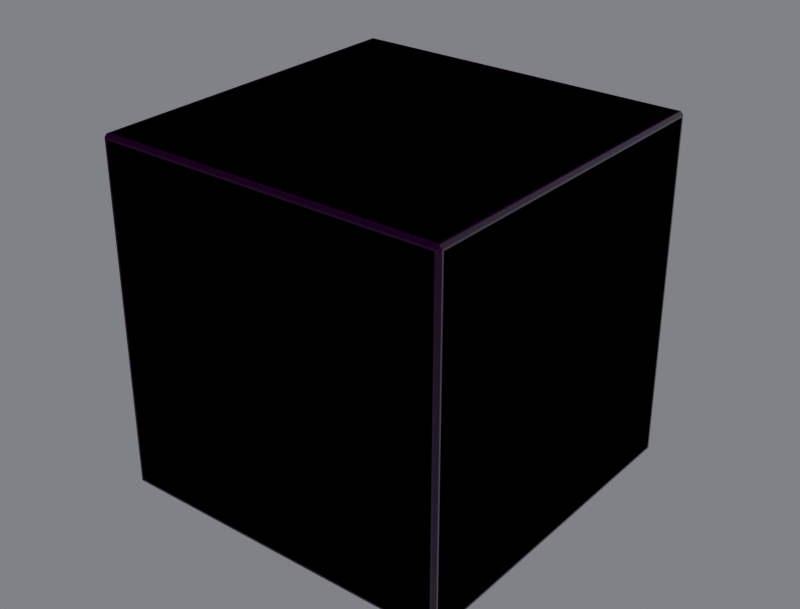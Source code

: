 # Source: R4B_Cube.blend  (saved by Blender 5.3.31; exported with 4.5.12 LTS)
import bpy
from mathutils import Matrix  # noqa: F401  (used for matrix-valued properties, if any)

bpy.ops.wm.read_factory_settings(use_empty=True)
scene = bpy.context.scene
scene.name = 'Scene'

# ---- collections
col_r4b_cube = bpy.data.collections.new('R4B_Cube'); scene.collection.children.link(col_r4b_cube)
col_r4b_cube_lod1 = bpy.data.collections.new('R4B_Cube_LOD1'); scene.collection.children.link(col_r4b_cube_lod1)

# ---- images (referenced by path relative to the original .blend; pixels are not part of the script)
import os
ASSET_DIR = os.environ.get("B2B_ASSET_DIR", "")  # directory of the original .blend (textures are referenced by path, not embedded)
HERE = os.path.dirname(os.path.abspath(__file__))  # packed textures are extracted next to this script under _unpacked/

def load_image(name, relpath, width, height, colorspace="sRGB"):
    """Load a texture the original file referenced (path relative to the .blend, or extracted next to this script)."""
    p = next((c for c in (os.path.join(HERE, relpath), os.path.join(ASSET_DIR, relpath)) if relpath and os.path.exists(c)), "")
    if p:
        img = bpy.data.images.load(p, check_existing=True)
        img.name = name
    else:  # same state as the original file: an image datablock whose file is absent (Cycles renders it pink)
        img = bpy.data.images.new(name, width, height)
        img.source = "FILE"
        img.filepath = "//" + (relpath or name)
    img.colorspace_settings.name = colorspace
    return img
img_b_base_png = load_image('B_base.png', 'B_base.png', 1024, 1024, 'sRGB')
img_b_orm_png = load_image('B_orm.png', 'B_orm.png', 1024, 1024, 'Non-Color')
img_b_normal_png = load_image('B_normal.png', 'B_normal.png', 1024, 1024, 'Non-Color')

# ---- materials (node trees are filled in below, after node groups)
mat_r4p_trim = bpy.data.materials.new('R4P_Trim')
mat_r4p_trim.diffuse_color = (0.045, 0.047, 0.05, 1.0)
mat_r4p_trim.roughness = 0.6
mat_r4p_trim.metallic = 0.95

# ---- material node trees
mat_r4p_trim.use_nodes = True; mat_r4p_trim.node_tree.nodes.clear()
_N = mat_r4p_trim.node_tree.nodes; _L = mat_r4p_trim.node_tree.links
n0 = _N.new('ShaderNodeBsdfPrincipled'); n0.name = 'Principled BSDF'; n0.location = (-200, 100)
n0.inputs[10].default_value = 0.005
n1 = _N.new('ShaderNodeOutputMaterial'); n1.name = 'Material Output'; n1.location = (200, 100)
n2 = _N.new('ShaderNodeTexImage'); n2.name = 'Image Texture'; n2.location = (0, 0)
n2.image = img_b_base_png
n3 = _N.new('ShaderNodeMix'); n3.name = 'Mix'; n3.location = (0, 0)
n3.data_type = 'RGBA'
n3.blend_type = 'MULTIPLY'
n3.inputs[0].default_value = 1.0
n3.inputs[7].default_value = (0.045, 0.047, 0.05, 1.0)
n4 = _N.new('ShaderNodeTexImage'); n4.name = 'Image Texture.001'; n4.location = (0, 0)
n4.image = img_b_orm_png
n5 = _N.new('ShaderNodeSeparateColor'); n5.name = 'Separate Color'; n5.location = (0, 0)
n6 = _N.new('ShaderNodeMath'); n6.name = 'Math'; n6.location = (0, 0)
n6.operation = 'MULTIPLY'
n6.inputs[1].default_value = 0.6
n7 = _N.new('ShaderNodeMath'); n7.name = 'Math.001'; n7.location = (0, 0)
n7.operation = 'MULTIPLY'
n7.inputs[1].default_value = 0.95
n8 = _N.new('ShaderNodeTexImage'); n8.name = 'Image Texture.002'; n8.location = (0, 0)
n8.image = img_b_normal_png
n9 = _N.new('ShaderNodeNormalMap'); n9.name = 'Normal Map'; n9.location = (0, 0)
n9.width = 160
_L.new(n0.outputs[0], n1.inputs[0])
_L.new(n2.outputs[0], n3.inputs[6])
_L.new(n3.outputs[2], n0.inputs[0])
_L.new(n4.outputs[0], n5.inputs[0])
_L.new(n5.outputs[1], n6.inputs[0])
_L.new(n6.outputs[0], n0.inputs[2])
_L.new(n5.outputs[2], n7.inputs[0])
_L.new(n7.outputs[0], n0.inputs[1])
_L.new(n8.outputs[0], n9.inputs[1])
_L.new(n9.outputs[0], n0.inputs[5])
n1.is_active_output = True

# ---- world
world_w = bpy.data.worlds.new('W'); scene.world = world_w
world_w.use_nodes = True; world_w.node_tree.nodes.clear()
_N = world_w.node_tree.nodes; _L = world_w.node_tree.links
n0 = _N.new('ShaderNodeBackground'); n0.name = 'Background'; n0.location = (-200, 100)
n0.inputs[0].default_value = (0.2, 0.21, 0.23, 1.0)
n0.inputs[1].default_value = 0.9
n1 = _N.new('ShaderNodeOutputWorld'); n1.name = 'World Output'; n1.location = (200, 100)
_L.new(n0.outputs[0], n1.inputs[0])
n1.is_active_output = True

# ---- cameras
cam_cam = bpy.data.cameras.new('Cam')
cam_cam.lens = 60.0

# ---- lights
light_key = bpy.data.lights.new('Key', 'SUN')
light_key.energy = 3.2
light_fill = bpy.data.lights.new('Fill', 'AREA')
light_fill.energy = 220.0
light_fill.size = 2.5
light_rim = bpy.data.lights.new('Rim', 'AREA')
light_rim.energy = 260.0
light_rim.size = 2.5

# ---- meshes
me_r4b_cube_001 = bpy.data.meshes.new('R4B_Cube.001')
me_r4b_cube_001.from_pydata([(-0.2532, -0.2532, -0.26), (-0.2532, 0.2532, -0.26), (0.2573, 0.2573, -0.2573), (0.2532, 0.2532, -0.26), (0.2532, -0.2532, -0.26), (-0.2573, -0.2573, -0.2573), (-0.2532, -0.26, -0.2532), (0.2573, -0.2573, -0.2573), (0.2532, -0.26, -0.2532), (0.2573, -0.2573, 0.2573), (0.2532, -0.26, 0.2532), (-0.2532, -0.26, 0.2532), (-0.2573, -0.2573, 0.2573), (0.26, -0.2532, -0.2532), (0.26, 0.2532, -0.2532), (0.26, 0.2532, 0.2532), (0.26, -0.2532, 0.2532), (-0.2573, 0.2573, -0.2573), (-0.26, 0.2532, -0.2532), (-0.26, -0.2532, -0.2532), (-0.26, -0.2532, 0.2532), (-0.26, 0.2532, 0.2532), (-0.2573, 0.2573, 0.2573), (0.2532, 0.26, -0.2532), (-0.2532, 0.26, -0.2532), (-0.2532, 0.26, 0.2532), (0.2532, 0.26, 0.2532), (0.2573, 0.2573, 0.2573), (-0.2532, 0.2532, 0.26), (-0.2532, -0.2532, 0.26), (0.2532, -0.2532, 0.26), (0.2532, 0.2532, 0.26)], [], [(0, 4, 7, 5), (5, 17, 1, 0), (17, 2, 3, 1), (2, 7, 4, 3), (6, 11, 12, 5), (5, 7, 8, 6), (7, 9, 10, 8), (9, 12, 11, 10), (13, 16, 9, 7), (7, 2, 14, 13), (2, 27, 15, 14), (27, 9, 16, 15), (18, 21, 22, 17), (17, 5, 19, 18), (5, 12, 20, 19), (12, 22, 21, 20), (23, 26, 27, 2), (2, 17, 24, 23), (17, 22, 25, 24), (22, 27, 26, 25), (28, 31, 27, 22), (22, 12, 29, 28), (12, 9, 30, 29), (9, 27, 31, 30), (0, 1, 3, 4), (6, 8, 10, 11), (13, 14, 15, 16), (18, 19, 20, 21), (23, 24, 25, 26), (28, 29, 30, 31)])
me_r4b_cube_001.polygons.foreach_set('use_smooth', [True] * 30)
_k = set([(0, 5), (1, 17), (2, 3), (2, 14), (2, 23), (4, 7), (5, 6), (5, 19), (7, 8), (7, 13), (9, 10), (9, 16), (9, 30), (11, 12), (12, 20), (12, 29), (15, 27), (17, 18), (17, 24), (21, 22), (22, 25), (22, 28), (26, 27), (27, 31)])
me_r4b_cube_001.attributes.new('sharp_edge', 'BOOLEAN', 'EDGE').data.foreach_set('value', [ (min(e.vertices), max(e.vertices)) in _k for e in me_r4b_cube_001.edges])
_uv = me_r4b_cube_001.uv_layers.new(name='UVMap')
_uv.uv.foreach_set('vector', [0.01313, 0.01313, 0.9869, 0.01313, 0.9923, 0.00769, 0.00769, 0.00769, 0.00769, 0.00769, 0.00769, 0.9923, 0.01313, 0.9869, 0.01313, 0.01313, 0.00769, 0.9923, 0.9923, 0.9923, 0.9869, 0.9869, 0.01313, 0.9869, 0.9923, 0.9923, 0.9923, 0.00769, 0.9869, 0.01313, 0.9869, 0.9869, 0.0, 0.01313, 0.0, 0.9869, 0.004272, 0.9949, 0.004272, 0.005126, 0.005126, 0.003845, 0.9949, 0.003845, 0.9869, 0.01313, 0.01313, 0.01313, 0.004272, 0.005126, 0.004272, 0.9949, 0.0, 0.9869, 0.0, 0.01313, 0.9949, 0.9962, 0.005126, 0.9962, 0.01313, 0.9869, 0.9869, 0.9869, 0.01313, 0.01313, 0.01313, 0.9869, 0.004614, 0.9954, 0.004614, 0.004614, 0.004614, 0.004614, 0.9954, 0.004614, 0.9869, 0.01313, 0.01313, 0.01313, 0.9954, 0.004614, 0.9954, 0.9954, 0.9869, 0.9869, 0.9869, 0.01313, 0.9954, 0.9954, 0.004614, 0.9954, 0.01313, 0.9869, 0.9869, 0.9869, 0.9869, 0.01313, 0.9869, 0.9869, 0.9954, 0.9954, 0.9954, 0.004614, 0.9954, 0.004614, 0.004614, 0.004614, 0.01313, 0.01313, 0.9869, 0.01313, 0.004614, 0.004614, 0.004614, 0.9954, 0.01313, 0.9869, 0.01313, 0.01313, 0.004614, 0.9954, 0.9954, 0.9954, 0.9869, 0.9869, 0.01313, 0.9869, 1.0, 0.01313, 1.0, 0.9869, 0.9957, 0.9949, 0.9957, 0.005126, 0.9949, 0.003845, 0.005126, 0.003845, 0.01313, 0.01313, 0.9869, 0.01313, 0.9957, 0.005126, 0.9957, 0.9949, 1.0, 0.9869, 1.0, 0.01313, 0.005126, 0.9962, 0.9949, 0.9962, 0.9869, 0.9869, 0.01313, 0.9869, 0.01313, 0.9869, 0.9869, 0.9869, 0.9923, 0.9923, 0.00769, 0.9923, 0.00769, 0.9923, 0.00769, 0.00769, 0.01313, 0.01313, 0.01313, 0.9869, 0.00769, 0.00769, 0.9923, 0.00769, 0.9869, 0.01313, 0.01313, 0.01313, 0.9923, 0.00769, 0.9923, 0.9923, 0.9869, 0.9869, 0.9869, 0.01313, 0.01313, 0.01313, 0.01313, 0.9869, 0.9869, 0.9869, 0.9869, 0.01313, 0.01313, 0.01313, 0.9869, 0.01313, 0.9869, 0.9869, 0.01313, 0.9869, 0.01313, 0.01313, 0.9869, 0.01313, 0.9869, 0.9869, 0.01313, 0.9869, 0.9869, 0.01313, 0.01313, 0.01313, 0.01313, 0.9869, 0.9869, 0.9869, 0.9869, 0.01313, 0.01313, 0.01313, 0.01313, 0.9869, 0.9869, 0.9869, 0.01313, 0.9869, 0.01313, 0.01313, 0.9869, 0.01313, 0.9869, 0.9869])
_ca = me_r4b_cube_001.color_attributes.new('Col', 'FLOAT_COLOR', 'CORNER')
_ca.data.foreach_set('color', [0.986, 0.986, 0.986, 1.0, 0.986, 0.986, 0.986, 1.0, 0.986, 0.986, 0.986, 1.0, 0.986, 0.986, 0.986, 1.0, 0.986, 0.986, 0.986, 1.0, 0.986, 0.986, 0.986, 1.0, 0.986, 0.986, 0.986, 1.0, 0.986, 0.986, 0.986, 1.0, 0.986, 0.986, 0.986, 1.0, 0.986, 0.986, 0.986, 1.0, 0.986, 0.986, 0.986, 1.0, 0.986, 0.986, 0.986, 1.0, 0.986, 0.986, 0.986, 1.0, 0.986, 0.986, 0.986, 1.0, 0.986, 0.986, 0.986, 1.0, 0.986, 0.986, 0.986, 1.0, 0.986, 0.986, 0.986, 1.0, 0.986, 0.986, 0.986, 1.0, 0.986, 0.986, 0.986, 1.0, 0.986, 0.986, 0.986, 1.0, 0.986, 0.986, 0.986, 1.0, 0.986, 0.986, 0.986, 1.0, 0.986, 0.986, 0.986, 1.0, 0.986, 0.986, 0.986, 1.0, 0.986, 0.986, 0.986, 1.0, 0.986, 0.986, 0.986, 1.0, 0.986, 0.986, 0.986, 1.0, 0.986, 0.986, 0.986, 1.0, 0.986, 0.986, 0.986, 1.0, 0.986, 0.986, 0.986, 1.0, 0.986, 0.986, 0.986, 1.0, 0.986, 0.986, 0.986, 1.0, 0.986, 0.986, 0.986, 1.0, 0.986, 0.986, 0.986, 1.0, 0.986, 0.986, 0.986, 1.0, 0.986, 0.986, 0.986, 1.0, 0.986, 0.986, 0.986, 1.0, 0.986, 0.986, 0.986, 1.0, 0.986, 0.986, 0.986, 1.0, 0.986, 0.986, 0.986, 1.0, 0.986, 0.986, 0.986, 1.0, 0.986, 0.986, 0.986, 1.0, 0.986, 0.986, 0.986, 1.0, 0.986, 0.986, 0.986, 1.0, 0.986, 0.986, 0.986, 1.0, 0.986, 0.986, 0.986, 1.0, 0.986, 0.986, 0.986, 1.0, 0.986, 0.986, 0.986, 1.0, 0.986, 0.986, 0.986, 1.0, 0.986, 0.986, 0.986, 1.0, 0.986, 0.986, 0.986, 1.0, 0.986, 0.986, 0.986, 1.0, 0.986, 0.986, 0.986, 1.0, 0.986, 0.986, 0.986, 1.0, 0.986, 0.986, 0.986, 1.0, 0.986, 0.986, 0.986, 1.0, 0.986, 0.986, 0.986, 1.0, 0.986, 0.986, 0.986, 1.0, 0.986, 0.986, 0.986, 1.0, 0.986, 0.986, 0.986, 1.0, 0.986, 0.986, 0.986, 1.0, 0.986, 0.986, 0.986, 1.0, 0.986, 0.986, 0.986, 1.0, 0.986, 0.986, 0.986, 1.0, 0.986, 0.986, 0.986, 1.0, 0.986, 0.986, 0.986, 1.0, 0.986, 0.986, 0.986, 1.0, 0.986, 0.986, 0.986, 1.0, 0.986, 0.986, 0.986, 1.0, 0.986, 0.986, 0.986, 1.0, 0.986, 0.986, 0.986, 1.0, 0.986, 0.986, 0.986, 1.0, 0.986, 0.986, 0.986, 1.0, 0.986, 0.986, 0.986, 1.0, 0.986, 0.986, 0.986, 1.0, 0.986, 0.986, 0.986, 1.0, 0.986, 0.986, 0.986, 1.0, 0.986, 0.986, 0.986, 1.0, 0.986, 0.986, 0.986, 1.0, 0.986, 0.986, 0.986, 1.0, 0.986, 0.986, 0.986, 1.0, 0.986, 0.986, 0.986, 1.0, 0.986, 0.986, 0.986, 1.0, 0.986, 0.986, 0.986, 1.0, 0.986, 0.986, 0.986, 1.0, 0.986, 0.986, 0.986, 1.0, 0.986, 0.986, 0.986, 1.0, 0.986, 0.986, 0.986, 1.0, 0.986, 0.986, 0.986, 1.0, 0.986, 0.986, 0.986, 1.0, 0.986, 0.986, 0.986, 1.0, 0.986, 0.986, 0.986, 1.0, 0.986, 0.986, 0.986, 1.0, 0.986, 0.986, 0.986, 1.0, 0.986, 0.986, 0.986, 1.0, 0.986, 0.986, 0.986, 1.0, 0.986, 0.986, 0.986, 1.0, 0.986, 0.986, 0.986, 1.0, 0.986, 0.986, 0.986, 1.0, 0.986, 0.986, 0.986, 1.0, 0.986, 0.986, 0.986, 1.0, 0.986, 0.986, 0.986, 1.0, 0.986, 0.986, 0.986, 1.0, 0.986, 0.986, 0.986, 1.0, 0.986, 0.986, 0.986, 1.0, 0.986, 0.986, 0.986, 1.0, 0.986, 0.986, 0.986, 1.0, 0.986, 0.986, 0.986, 1.0, 0.986, 0.986, 0.986, 1.0, 0.986, 0.986, 0.986, 1.0, 0.986, 0.986, 0.986, 1.0, 0.986, 0.986, 0.986, 1.0, 0.986, 0.986, 0.986, 1.0, 0.986, 0.986, 0.986, 1.0, 0.986, 0.986, 0.986, 1.0, 0.986, 0.986, 0.986, 1.0, 0.986, 0.986, 0.986, 1.0, 0.986, 0.986, 0.986, 1.0, 0.986, 0.986, 0.986, 1.0, 0.986, 0.986, 0.986, 1.0])
me_r4b_cube_001.materials.append(mat_r4p_trim)
me_r4b_cube_001.update()
me_r4b_cube_lod1 = bpy.data.meshes.new('R4B_Cube_LOD1')
me_r4b_cube_lod1.from_pydata([(-0.256, -0.256, -0.26), (-0.256, 0.256, -0.26), (0.256, 0.256, -0.26), (0.256, -0.256, -0.26), (-0.256, -0.26, -0.256), (0.256, -0.26, -0.256), (0.256, -0.26, 0.256), (-0.256, -0.26, 0.256), (0.26, -0.256, -0.256), (0.26, 0.256, -0.256), (0.26, 0.256, 0.256), (0.26, -0.256, 0.256), (-0.26, 0.256, -0.256), (-0.26, -0.256, -0.256), (-0.26, -0.256, 0.256), (-0.26, 0.256, 0.256), (0.256, 0.26, -0.256), (-0.256, 0.26, -0.256), (-0.256, 0.26, 0.256), (0.256, 0.26, 0.256), (-0.256, 0.256, 0.26), (-0.256, -0.256, 0.26), (0.256, -0.256, 0.26), (0.256, 0.256, 0.26)], [], [(0, 1, 2, 3), (4, 5, 6, 7), (8, 9, 10, 11), (12, 13, 14, 15), (16, 17, 18, 19), (20, 21, 22, 23), (0, 13, 12, 1), (1, 17, 16, 2), (2, 9, 8, 3), (3, 5, 4, 0), (5, 8, 11, 6), (6, 22, 21, 7), (7, 14, 13, 4), (9, 16, 19, 10), (10, 23, 22, 11), (14, 21, 20, 15), (15, 18, 17, 12), (18, 20, 23, 19), (0, 4, 13), (1, 12, 17), (2, 16, 9), (3, 8, 5), (6, 11, 22), (14, 7, 21), (10, 19, 23), (18, 15, 20)])
me_r4b_cube_lod1.polygons.foreach_set('use_smooth', [True] * 26)
_k = set([(0, 1), (0, 3), (0, 4), (0, 13), (1, 2), (1, 12), (1, 17), (2, 3), (2, 9), (2, 16), (3, 5), (3, 8), (4, 5), (4, 7), (4, 13), (5, 6), (5, 8), (6, 7), (6, 11), (6, 22), (7, 14), (7, 21), (8, 9), (8, 11), (9, 10), (9, 16), (10, 11), (10, 19), (10, 23), (11, 22), (12, 13), (12, 15), (12, 17), (13, 14), (14, 15), (14, 21), (15, 18), (15, 20), (16, 17), (16, 19), (17, 18), (18, 19), (18, 20), (19, 23), (20, 21), (20, 23), (21, 22), (22, 23)])
me_r4b_cube_lod1.attributes.new('sharp_edge', 'BOOLEAN', 'EDGE').data.foreach_set('value', [ (min(e.vertices), max(e.vertices)) in _k for e in me_r4b_cube_lod1.edges])
_uv = me_r4b_cube_lod1.uv_layers.new(name='UVMap')
_uv.uv.foreach_set('vector', [0.00769, 0.00769, 0.00769, 0.9923, 0.9923, 0.9923, 0.9923, 0.00769, 0.00769, 0.00769, 0.9923, 0.00769, 0.9923, 0.9923, 0.00769, 0.9923, 0.00769, 0.00769, 0.9923, 0.00769, 0.9923, 0.9923, 0.00769, 0.9923, 0.9923, 0.00769, 0.00769, 0.00769, 0.00769, 0.9923, 0.9923, 0.9923, 0.9923, 0.00769, 0.00769, 0.00769, 0.00769, 0.9923, 0.9923, 0.9923, 0.00769, 0.9923, 0.00769, 0.00769, 0.9923, 0.00769, 0.9923, 0.9923, 0.00769, 0.0, 0.00769, 0.00769, 0.9923, 0.00769, 0.9923, 0.0, 0.00769, 0.0, 0.00769, 0.00769, 0.9923, 0.00769, 0.9923, 0.0, 0.9923, 0.0, 0.9923, 0.00769, 0.00769, 0.00769, 0.00769, 0.0, 0.9923, 0.0, 0.9923, 0.00769, 0.00769, 0.00769, 0.00769, 0.0, 0.0, 0.00769, 0.00769, 0.00769, 0.00769, 0.9923, 0.0, 0.9923, 0.9923, 0.9923, 0.9923, 1.0, 0.00769, 1.0, 0.00769, 0.9923, 0.0, 0.9923, 0.00769, 0.9923, 0.00769, 0.00769, 0.0, 0.00769, 0.9923, 0.00769, 1.0, 0.00769, 1.0, 0.9923, 0.9923, 0.9923, 0.9923, 0.9923, 0.9923, 1.0, 0.00769, 1.0, 0.00769, 0.9923, 0.00769, 0.9923, 0.00769, 1.0, 0.9923, 1.0, 0.9923, 0.9923, 0.9923, 0.9923, 1.0, 0.9923, 1.0, 0.00769, 0.9923, 0.00769, 0.00769, 0.9923, 0.00769, 1.0, 0.9923, 1.0, 0.9923, 0.9923, 0.00769, 0.0, 0.0, 0.00769, 0.00769, 0.00769, 0.9923, 0.0, 0.9923, 0.00769, 1.0, 0.00769, 0.9923, 0.0, 1.0, 0.00769, 0.9923, 0.00769, 0.00769, 0.0, 0.00769, 0.00769, 0.0, 0.00769, 0.0, 0.9923, 0.00769, 0.9923, 0.00769, 1.0, 0.00769, 0.9923, 0.0, 0.9923, 0.00769, 1.0, 0.9923, 0.9923, 1.0, 0.9923, 0.9923, 1.0, 1.0, 0.9923, 0.9923, 0.9923, 0.9923, 1.0])
_ca = me_r4b_cube_lod1.color_attributes.new('Col', 'FLOAT_COLOR', 'CORNER')
_ca.data.foreach_set('color', [0.986, 0.986, 0.986, 1.0, 0.986, 0.986, 0.986, 1.0, 0.986, 0.986, 0.986, 1.0, 0.986, 0.986, 0.986, 1.0, 0.986, 0.986, 0.986, 1.0, 0.986, 0.986, 0.986, 1.0, 0.986, 0.986, 0.986, 1.0, 0.986, 0.986, 0.986, 1.0, 0.986, 0.986, 0.986, 1.0, 0.986, 0.986, 0.986, 1.0, 0.986, 0.986, 0.986, 1.0, 0.986, 0.986, 0.986, 1.0, 0.986, 0.986, 0.986, 1.0, 0.986, 0.986, 0.986, 1.0, 0.986, 0.986, 0.986, 1.0, 0.986, 0.986, 0.986, 1.0, 0.986, 0.986, 0.986, 1.0, 0.986, 0.986, 0.986, 1.0, 0.986, 0.986, 0.986, 1.0, 0.986, 0.986, 0.986, 1.0, 0.986, 0.986, 0.986, 1.0, 0.986, 0.986, 0.986, 1.0, 0.986, 0.986, 0.986, 1.0, 0.986, 0.986, 0.986, 1.0, 0.986, 0.986, 0.986, 1.0, 0.986, 0.986, 0.986, 1.0, 0.986, 0.986, 0.986, 1.0, 0.986, 0.986, 0.986, 1.0, 0.986, 0.986, 0.986, 1.0, 0.986, 0.986, 0.986, 1.0, 0.986, 0.986, 0.986, 1.0, 0.986, 0.986, 0.986, 1.0, 0.986, 0.986, 0.986, 1.0, 0.986, 0.986, 0.986, 1.0, 0.986, 0.986, 0.986, 1.0, 0.986, 0.986, 0.986, 1.0, 0.986, 0.986, 0.986, 1.0, 0.986, 0.986, 0.986, 1.0, 0.986, 0.986, 0.986, 1.0, 0.986, 0.986, 0.986, 1.0, 0.986, 0.986, 0.986, 1.0, 0.986, 0.986, 0.986, 1.0, 0.986, 0.986, 0.986, 1.0, 0.986, 0.986, 0.986, 1.0, 0.986, 0.986, 0.986, 1.0, 0.986, 0.986, 0.986, 1.0, 0.986, 0.986, 0.986, 1.0, 0.986, 0.986, 0.986, 1.0, 0.986, 0.986, 0.986, 1.0, 0.986, 0.986, 0.986, 1.0, 0.986, 0.986, 0.986, 1.0, 0.986, 0.986, 0.986, 1.0, 0.986, 0.986, 0.986, 1.0, 0.986, 0.986, 0.986, 1.0, 0.986, 0.986, 0.986, 1.0, 0.986, 0.986, 0.986, 1.0, 0.986, 0.986, 0.986, 1.0, 0.986, 0.986, 0.986, 1.0, 0.986, 0.986, 0.986, 1.0, 0.986, 0.986, 0.986, 1.0, 0.986, 0.986, 0.986, 1.0, 0.986, 0.986, 0.986, 1.0, 0.986, 0.986, 0.986, 1.0, 0.986, 0.986, 0.986, 1.0, 0.986, 0.986, 0.986, 1.0, 0.986, 0.986, 0.986, 1.0, 0.986, 0.986, 0.986, 1.0, 0.986, 0.986, 0.986, 1.0, 0.986, 0.986, 0.986, 1.0, 0.986, 0.986, 0.986, 1.0, 0.986, 0.986, 0.986, 1.0, 0.986, 0.986, 0.986, 1.0, 0.986, 0.986, 0.986, 1.0, 0.986, 0.986, 0.986, 1.0, 0.986, 0.986, 0.986, 1.0, 0.986, 0.986, 0.986, 1.0, 0.986, 0.986, 0.986, 1.0, 0.986, 0.986, 0.986, 1.0, 0.986, 0.986, 0.986, 1.0, 0.986, 0.986, 0.986, 1.0, 0.986, 0.986, 0.986, 1.0, 0.986, 0.986, 0.986, 1.0, 0.986, 0.986, 0.986, 1.0, 0.986, 0.986, 0.986, 1.0, 0.986, 0.986, 0.986, 1.0, 0.986, 0.986, 0.986, 1.0, 0.986, 0.986, 0.986, 1.0, 0.986, 0.986, 0.986, 1.0, 0.986, 0.986, 0.986, 1.0, 0.986, 0.986, 0.986, 1.0, 0.986, 0.986, 0.986, 1.0, 0.986, 0.986, 0.986, 1.0, 0.986, 0.986, 0.986, 1.0, 0.986, 0.986, 0.986, 1.0, 0.986, 0.986, 0.986, 1.0, 0.986, 0.986, 0.986, 1.0])
me_r4b_cube_lod1.materials.append(mat_r4p_trim)
me_r4b_cube_lod1.update()
me_r4b_cube_lod1.normals_split_custom_set([tuple(v) for v in zip(*[iter([0.0, 0.0, -1.0, 0.0, 0.0, -1.0, 0.0, 0.0, -1.0, 0.0, 0.0, -1.0, 0.0, -1.0, 0.0, 0.0, -1.0, 0.0, 0.0, -1.0, 0.0, 0.0, -1.0, 0.0, 1.0, 0.0, 0.0, 1.0, 0.0, 0.0, 1.0, 0.0, 0.0, 1.0, 0.0, 0.0, -1.0, 0.0, 0.0, -1.0, 0.0, 0.0, -1.0, 0.0, 0.0, -1.0, 0.0, 0.0, 0.0, 1.0, 0.0, 0.0, 1.0, 0.0, 0.0, 1.0, 0.0, 0.0, 1.0, 0.0, 0.0, 0.0, 1.0, 0.0, 0.0, 1.0, 0.0, 0.0, 1.0, 0.0, 0.0, 1.0, -0.7071, 0.0, -0.7071, -0.7071, 0.0, -0.7071, -0.7071, 0.0, -0.7071, -0.7071, 0.0, -0.7071, 0.0, 0.7071, -0.7071, 0.0, 0.7071, -0.7071, 0.0, 0.7071, -0.7071, 0.0, 0.7071, -0.7071, 0.7071, 0.0, -0.7071, 0.7071, 0.0, -0.7071, 0.7071, 0.0, -0.7071, 0.7071, 0.0, -0.7071, 0.0, -0.7071, -0.7071, 0.0, -0.7071, -0.7071, 0.0, -0.7071, -0.7071, 0.0, -0.7071, -0.7071, 0.7071, -0.7071, 0.0, 0.7071, -0.7071, 0.0, 0.7071, -0.7071, 0.0, 0.7071, -0.7071, 0.0, 0.0, -0.7071, 0.7071, 0.0, -0.7071, 0.7071, 0.0, -0.7071, 0.7071, 0.0, -0.7071, 0.7071, -0.7071, -0.7071, 0.0, -0.7071, -0.7071, 0.0, -0.7071, -0.7071, 0.0, -0.7071, -0.7071, 0.0, 0.7071, 0.7071, 0.0, 0.7071, 0.7071, 0.0, 0.7071, 0.7071, 0.0, 0.7071, 0.7071, 0.0, 0.7071, 0.0, 0.7071, 0.7071, 0.0, 0.7071, 0.7071, 0.0, 0.7071, 0.7071, 0.0, 0.7071, -0.7071, 0.0, 0.7071, -0.7071, 0.0, 0.7071, -0.7071, 0.0, 0.7071, -0.7071, 0.0, 0.7071, -0.7071, 0.7071, 0.0, -0.7071, 0.7071, 0.0, -0.7071, 0.7071, 0.0, -0.7071, 0.7071, 0.0, 0.0, 0.7071, 0.7071, 0.0, 0.7071, 0.7071, 0.0, 0.7071, 0.7071, 0.0, 0.7071, 0.7071, -0.5774, -0.5774, -0.5774, -0.5774, -0.5774, -0.5774, -0.5774, -0.5774, -0.5774, -0.5774, 0.5774, -0.5774, -0.5774, 0.5774, -0.5774, -0.5774, 0.5774, -0.5774, 0.5774, 0.5774, -0.5774, 0.5774, 0.5774, -0.5774, 0.5774, 0.5774, -0.5774, 0.5774, -0.5774, -0.5774, 0.5774, -0.5774, -0.5774, 0.5774, -0.5774, -0.5774, 0.5774, -0.5774, 0.5774, 0.5774, -0.5774, 0.5774, 0.5774, -0.5774, 0.5774, -0.5774, -0.5774, 0.5774, -0.5774, -0.5774, 0.5774, -0.5774, -0.5774, 0.5774, 0.5774, 0.5774, 0.5774, 0.5774, 0.5774, 0.5774, 0.5774, 0.5774, 0.5774, -0.5774, 0.5774, 0.5774, -0.5774, 0.5774, 0.5774, -0.5774, 0.5774, 0.5774])] * 3)])

# ---- objects
ob_key = bpy.data.objects.new('Key', light_key)
ob_fill = bpy.data.objects.new('Fill', light_fill)
ob_rim = bpy.data.objects.new('Rim', light_rim)
ob_cam = bpy.data.objects.new('Cam', cam_cam)
ob_r4b_cube_root = bpy.data.objects.new('R4B_Cube_ROOT', None)
ob_r4b_cube = bpy.data.objects.new('R4B_Cube', me_r4b_cube_001)
ob_port_back_000 = bpy.data.objects.new('Port_back_000', None)
ob_port_down_000 = bpy.data.objects.new('Port_down_000', None)
ob_port_forward_000 = bpy.data.objects.new('Port_forward_000', None)
ob_port_left_000 = bpy.data.objects.new('Port_left_000', None)
ob_port_right_000 = bpy.data.objects.new('Port_right_000', None)
ob_port_up_000 = bpy.data.objects.new('Port_up_000', None)
ob_socket_mount = bpy.data.objects.new('Socket_Mount', None)
ob_r4b_cube_lod1 = bpy.data.objects.new('R4B_Cube_LOD1', me_r4b_cube_lod1)

# ---- transforms, parenting, visibility, modifiers, constraints
ob_key.location = (2.0, -2.0, 3.0)
ob_key.rotation_euler = (0.8727, 0.0, 0.6109)
ob_fill.location = (-3.0, -1.5, 1.5)
ob_fill.rotation_euler = (1.222, 0.0, -1.134)
ob_rim.location = (0.5, 3.5, 2.2)
ob_rim.rotation_euler = (-1.047, 0.0, 3.142)
ob_cam.location = (0.9898, -1.237, 0.8413)
ob_cam.rotation_euler = (1.083, -3.194e-08, 0.6747)
ob_r4b_cube_root.location = (0.0, 0.0, 0.0)
ob_r4b_cube_root.empty_display_size = 0.1
ob_r4b_cube.parent = ob_r4b_cube_root
ob_r4b_cube.location = (0.0, 0.0, 0.0)
ob_r4b_cube.rotation_mode = 'QUATERNION'
ob_r4b_cube.rotation_quaternion = (1.0, 0.0, 0.0, 0.0)
ob_port_back_000.parent = ob_r4b_cube_root
ob_port_back_000.location = (0.0, 0.26, 0.0)
ob_port_back_000.rotation_euler = (1.571, -7.55e-08, -3.142)
ob_port_back_000.scale = (1.0, 1.0, 1.0)
ob_port_back_000.empty_display_type = 'SINGLE_ARROW'
ob_port_back_000.empty_display_size = 0.06
ob_port_down_000.parent = ob_r4b_cube_root
ob_port_down_000.location = (0.0, 0.0, -0.26)
ob_port_down_000.rotation_euler = (-0.0, -3.142, -0.0)
ob_port_down_000.empty_display_type = 'SINGLE_ARROW'
ob_port_down_000.empty_display_size = 0.06
ob_port_forward_000.parent = ob_r4b_cube_root
ob_port_forward_000.location = (0.0, -0.26, 0.0)
ob_port_forward_000.rotation_euler = (1.571, -0.0, 0.0)
ob_port_forward_000.empty_display_type = 'SINGLE_ARROW'
ob_port_forward_000.empty_display_size = 0.06
ob_port_left_000.parent = ob_r4b_cube_root
ob_port_left_000.location = (-0.26, 0.0, 0.0)
ob_port_left_000.rotation_euler = (1.571, -0.0, -1.571)
ob_port_left_000.empty_display_type = 'SINGLE_ARROW'
ob_port_left_000.empty_display_size = 0.06
ob_port_right_000.parent = ob_r4b_cube_root
ob_port_right_000.location = (0.26, 0.0, 0.0)
ob_port_right_000.rotation_euler = (1.571, -0.0, 1.571)
ob_port_right_000.empty_display_type = 'SINGLE_ARROW'
ob_port_right_000.empty_display_size = 0.06
ob_port_up_000.parent = ob_r4b_cube_root
ob_port_up_000.location = (0.0, 0.0, 0.26)
ob_port_up_000.rotation_euler = (0.0, 0.0, -3.142)
ob_port_up_000.empty_display_type = 'SINGLE_ARROW'
ob_port_up_000.empty_display_size = 0.06
ob_socket_mount.parent = ob_r4b_cube_root
ob_socket_mount.location = (0.0, 0.0, -0.26)
ob_socket_mount.rotation_euler = (-3.142, 0.0, 0.0)
ob_socket_mount.empty_display_type = 'SINGLE_ARROW'
ob_socket_mount.empty_display_size = 0.06
ob_r4b_cube_lod1.parent = ob_r4b_cube_root
ob_r4b_cube_lod1.location = (0.0, 0.0, 0.0)

# ---- collection membership
scene.collection.objects.link(ob_key)
scene.collection.objects.link(ob_fill)
scene.collection.objects.link(ob_rim)
scene.collection.objects.link(ob_cam)
col_r4b_cube.objects.link(ob_r4b_cube_root)
col_r4b_cube.objects.link(ob_r4b_cube)
col_r4b_cube.objects.link(ob_port_back_000)
col_r4b_cube.objects.link(ob_port_down_000)
col_r4b_cube.objects.link(ob_port_forward_000)
col_r4b_cube.objects.link(ob_port_left_000)
col_r4b_cube.objects.link(ob_port_right_000)
col_r4b_cube.objects.link(ob_port_up_000)
col_r4b_cube.objects.link(ob_socket_mount)
col_r4b_cube_lod1.objects.link(ob_r4b_cube_lod1)

# ---- scene / render settings (as saved in the file)
scene.camera = ob_cam
scene.frame_start = 1; scene.frame_end = 91; scene.frame_set(1)
scene.render.engine = 'BLENDER_EEVEE_NEXT'
scene.render.image_settings.file_format = 'JPEG'
scene.render.image_settings.color_mode = 'RGB'
scene.render.image_settings.quality = 88
scene.render.resolution_x = 720
scene.render.resolution_y = 548
scene.render.bake_bias = 0.0
scene.render.bake_samples = 0
scene.render.compositor_device = 'GPU'
scene.eevee.use_volume_custom_range = False
scene.eevee.fast_gi_thickness_near = 0.1
scene.eevee.fast_gi_thickness_far = 0.0
scene.eevee.ray_tracing_options.screen_trace_thickness = 0.1
scene.view_settings.view_transform = 'Filmic'
bpy.context.view_layer.update()
